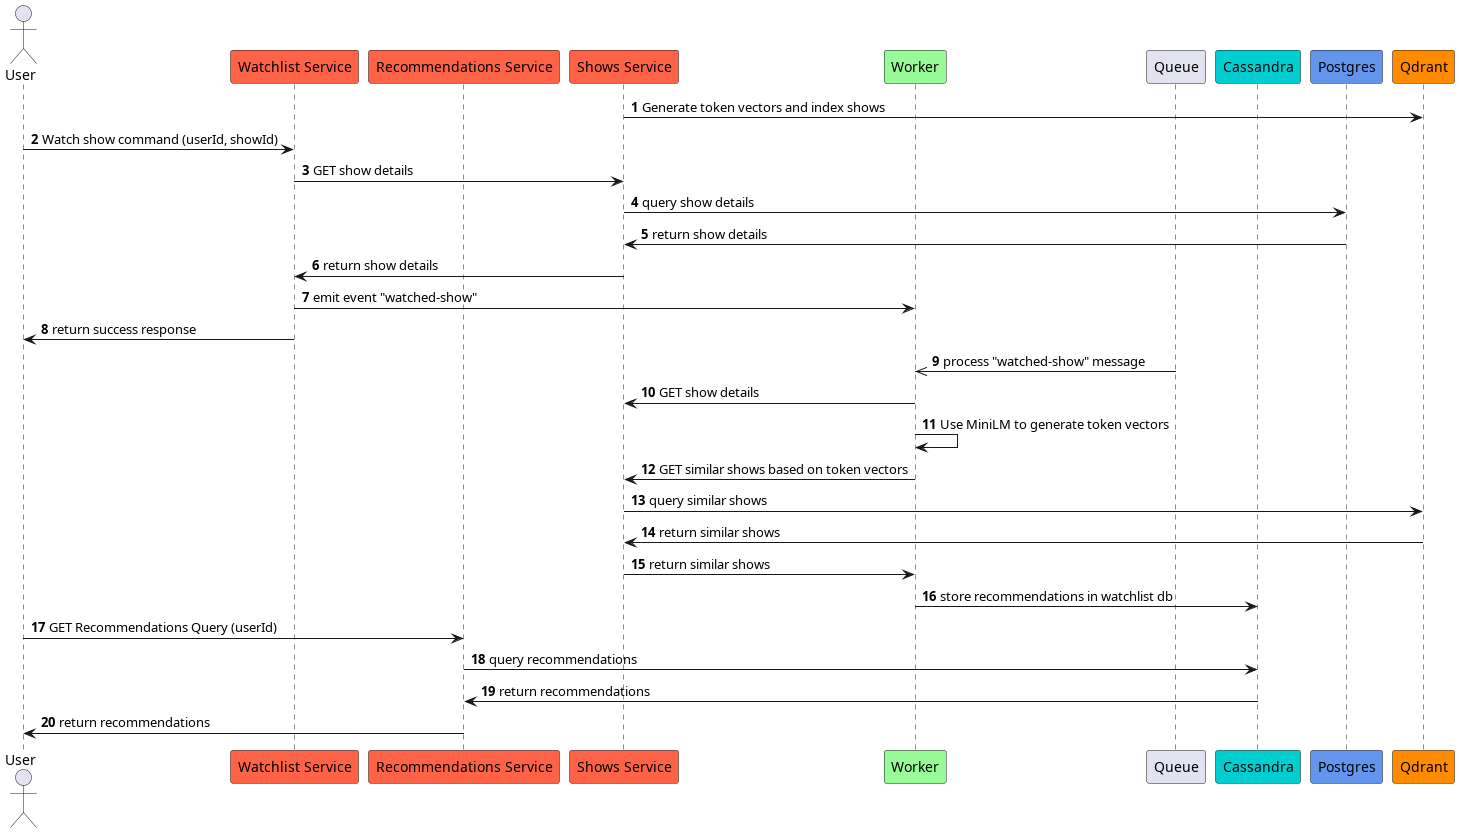

The diagram above was rendered by PlantUML. Its source (embedded in the PNG):
@startuml
autonumber
actor User as user
participant "Watchlist Service" as watchlist #tomato
participant "Recommendations Service" as recommendations #tomato
participant "Shows Service" as shows #tomato
participant "Worker" as worker #PaleGreen
participant "Queue" as queue 
participant "Cassandra" as cassandra #DarkTurquoise
participant "Postgres" as pg #CornflowerBlue
participant "Qdrant" as qdrant #Darkorange

shows -> qdrant: Generate token vectors and index shows

user -> watchlist: Watch show command (userId, showId)
watchlist -> shows: GET show details
shows -> pg: query show details
pg -> shows: return show details
shows -> watchlist: return show details
watchlist -> worker: emit event "watched-show"
watchlist -> user: return success response

worker <<- queue: process "watched-show" message
worker -> shows: GET show details
worker -> worker: Use MiniLM to generate token vectors
worker -> shows: GET similar shows based on token vectors
shows -> qdrant: query similar shows
qdrant -> shows: return similar shows
shows -> worker: return similar shows
worker -> cassandra: store recommendations in watchlist db

user -> recommendations: GET Recommendations Query (userId)
recommendations -> cassandra: query recommendations
cassandra -> recommendations: return recommendations
recommendations -> user: return recommendations

' ui -> api: mutation createCart() to create a empty cart session
' ui <- api: save cart data on context
' ui -> api: query products()
' ui <- api: products w/ title, description etc...
' user <- ui: render products
' user -> ui: clicks on product
' user <- ui: render modal to manage item on cart
' user -> ui: clicks add to cart
' ui -> api: mutation addItemsToCart(cartId, items)
' ui <- api: event from server "itemsAddedToCart"
' user <- ui: alert about stock updates
' note right
' stock update events
' are sent to all users
' end note
' user -> ui: clicks remove from cart
' ui -> api: mutation removeItemsFromCart(cartId, items)
' ui <- api: event from server "removeItemsFromCart"
' user <- ui: alert about stock updates
' note right
' stock update events
' are sent to all users
' end note
@enduml